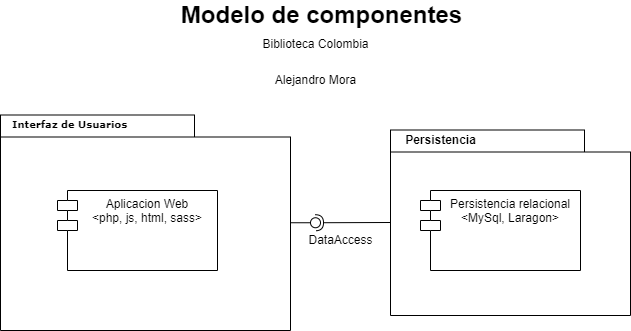

The diagram above was exported from draw.io. Its source (the exported page's mxGraphModel, read from the mxfile embedded in the PNG):
<mxGraphModel dx="868" dy="553" grid="1" gridSize="10" guides="1" tooltips="1" connect="1" arrows="1" fold="1" page="1" pageScale="1" pageWidth="827" pageHeight="1169" background="none" math="0" shadow="0">
  <root>
    <mxCell id="0" />
    <mxCell id="1" parent="0" />
    <mxCell id="6e0c8c40b5770093-72" value="" style="shape=folder;fontStyle=1;spacingTop=10;tabWidth=194;tabHeight=22;tabPosition=left;html=1;rounded=0;shadow=0;comic=0;labelBackgroundColor=none;strokeWidth=1;fillColor=none;fontFamily=Verdana;fontSize=10;align=center;" parent="1" vertex="1">
      <mxGeometry x="770" y="114.5" width="290" height="215.5" as="geometry" />
    </mxCell>
    <mxCell id="6e0c8c40b5770093-73" value="Interfaz de Usuarios" style="text;html=1;align=left;verticalAlign=top;spacingTop=-4;fontSize=10;fontFamily=Verdana;fontStyle=1" parent="1" vertex="1">
      <mxGeometry x="780" y="114.5" width="130" height="20" as="geometry" />
    </mxCell>
    <mxCell id="3HotvHoo7hK-uFSgzQRZ-1" value="Aplicacion Web&#10;&lt;php, js, html, sass&gt;" style="shape=module;align=left;spacingLeft=20;align=center;verticalAlign=top;fontStyle=0" vertex="1" parent="1">
      <mxGeometry x="827" y="190" width="160" height="80" as="geometry" />
    </mxCell>
    <mxCell id="3HotvHoo7hK-uFSgzQRZ-3" value="" style="rounded=0;orthogonalLoop=1;jettySize=auto;html=1;endArrow=none;endFill=0;sketch=0;sourcePerimeterSpacing=0;targetPerimeterSpacing=0;" edge="1" target="3HotvHoo7hK-uFSgzQRZ-5" parent="1" source="6e0c8c40b5770093-72">
      <mxGeometry relative="1" as="geometry">
        <mxPoint x="1120" y="222" as="sourcePoint" />
      </mxGeometry>
    </mxCell>
    <mxCell id="3HotvHoo7hK-uFSgzQRZ-4" value="" style="rounded=0;orthogonalLoop=1;jettySize=auto;html=1;endArrow=halfCircle;endFill=0;entryX=0.5;entryY=0.5;endSize=6;strokeWidth=1;sketch=0;" edge="1" target="3HotvHoo7hK-uFSgzQRZ-5" parent="1">
      <mxGeometry relative="1" as="geometry">
        <mxPoint x="1160" y="222" as="sourcePoint" />
      </mxGeometry>
    </mxCell>
    <mxCell id="3HotvHoo7hK-uFSgzQRZ-5" value="" style="ellipse;whiteSpace=wrap;html=1;align=center;aspect=fixed;resizable=0;points=[];outlineConnect=0;sketch=0;" vertex="1" parent="1">
      <mxGeometry x="1080" y="217.25" width="10" height="10" as="geometry" />
    </mxCell>
    <mxCell id="3HotvHoo7hK-uFSgzQRZ-6" value="DataAccess" style="text;html=1;align=center;verticalAlign=middle;resizable=0;points=[];autosize=1;strokeColor=none;fillColor=none;" vertex="1" parent="1">
      <mxGeometry x="1070" y="230" width="80" height="20" as="geometry" />
    </mxCell>
    <mxCell id="3HotvHoo7hK-uFSgzQRZ-7" value="" style="shape=folder;fontStyle=1;spacingTop=10;tabWidth=194;tabHeight=22;tabPosition=left;html=1;rounded=0;shadow=0;comic=0;labelBackgroundColor=none;strokeWidth=1;fillColor=none;fontFamily=Verdana;fontSize=10;align=center;" vertex="1" parent="1">
      <mxGeometry x="1160" y="129.5" width="240" height="185.5" as="geometry" />
    </mxCell>
    <mxCell id="3HotvHoo7hK-uFSgzQRZ-8" value="Persistencia" style="text;html=1;align=center;verticalAlign=middle;resizable=0;points=[];autosize=1;strokeColor=none;fillColor=none;fontStyle=1" vertex="1" parent="1">
      <mxGeometry x="1165" y="129.5" width="90" height="20" as="geometry" />
    </mxCell>
    <mxCell id="3HotvHoo7hK-uFSgzQRZ-9" value="Persistencia relacional&#10;&lt;MySql, Laragon&gt;" style="shape=module;align=left;spacingLeft=20;align=center;verticalAlign=top;" vertex="1" parent="1">
      <mxGeometry x="1190" y="190" width="160" height="80" as="geometry" />
    </mxCell>
    <mxCell id="3HotvHoo7hK-uFSgzQRZ-10" value="&lt;font style=&quot;font-size: 24px;&quot;&gt;&lt;span style=&quot;font-size: 24px;&quot;&gt;Modelo de componentes&lt;/span&gt;&lt;/font&gt;" style="text;html=1;align=center;verticalAlign=middle;resizable=0;points=[];autosize=1;strokeColor=none;fillColor=none;fontStyle=1;fontSize=24;" vertex="1" parent="1">
      <mxGeometry x="941" width="300" height="30" as="geometry" />
    </mxCell>
    <mxCell id="3HotvHoo7hK-uFSgzQRZ-11" value="&lt;font style=&quot;font-size: 12px&quot;&gt;Biblioteca Colombia&lt;/font&gt;" style="text;html=1;align=center;verticalAlign=middle;resizable=0;points=[];autosize=1;strokeColor=none;fillColor=none;fontSize=24;" vertex="1" parent="1">
      <mxGeometry x="1025" y="20" width="120" height="40" as="geometry" />
    </mxCell>
    <mxCell id="3HotvHoo7hK-uFSgzQRZ-12" value="Alejandro Mora" style="text;html=1;align=center;verticalAlign=middle;resizable=0;points=[];autosize=1;strokeColor=none;fillColor=none;fontSize=12;" vertex="1" parent="1">
      <mxGeometry x="1035" y="70" width="100" height="20" as="geometry" />
    </mxCell>
  </root>
</mxGraphModel>